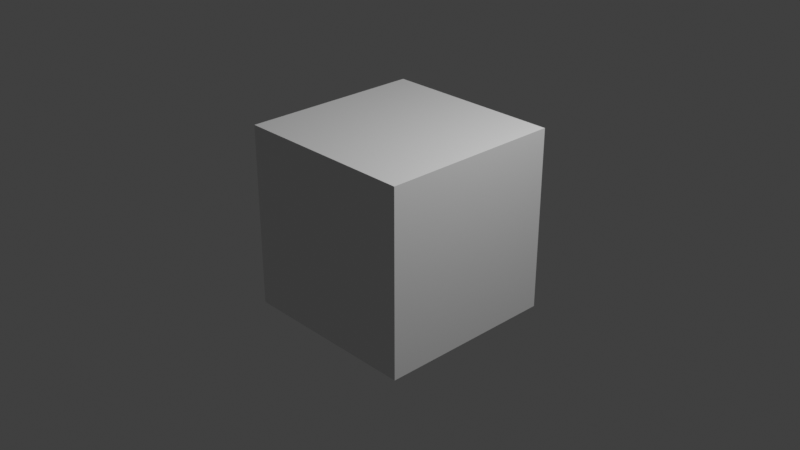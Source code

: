 # Source: mac-apps-edit.blend  (saved by Blender 4.4.32; exported with 4.5.12 LTS)
import bpy
from mathutils import Matrix  # noqa: F401  (used for matrix-valued properties, if any)

bpy.ops.wm.read_factory_settings(use_empty=True)
scene = bpy.context.scene
scene.name = 'Scene'

# ---- collections
col_collection = bpy.data.collections.new('Collection'); scene.collection.children.link(col_collection)

# ---- materials (node trees are filled in below, after node groups)
mat_material = bpy.data.materials.new('Material')
mat_material.alpha_threshold = 0.0
mat_material.roughness = 0.5
mat_material.line_color = (0.0, 0.0, 0.0, 1.0)

# ---- material node trees
mat_material.use_nodes = True; mat_material.node_tree.nodes.clear()
_N = mat_material.node_tree.nodes; _L = mat_material.node_tree.links
n0 = _N.new('ShaderNodeOutputMaterial'); n0.name = 'Material Output'; n0.location = (300, 300)
n1 = _N.new('ShaderNodeBsdfPrincipled'); n1.name = 'Principled BSDF'; n1.location = (10, 300)
n1.inputs[3].default_value = 1.45
_L.new(n1.outputs[0], n0.inputs[0])
n0.is_active_output = True

# ---- world
world_world = bpy.data.worlds.new('World'); scene.world = world_world
world_world.use_nodes = True; world_world.node_tree.nodes.clear()
_N = world_world.node_tree.nodes; _L = world_world.node_tree.links
n0 = _N.new('ShaderNodeOutputWorld'); n0.name = 'World Output'; n0.location = (300, 300)
n1 = _N.new('ShaderNodeBackground'); n1.name = 'Background'; n1.location = (10, 300)
n1.inputs[0].default_value = (0.05088, 0.05088, 0.05088, 1.0)
_L.new(n1.outputs[0], n0.inputs[0])
n0.is_active_output = True
world_world.color = (0.05088, 0.05088, 0.05088)
world_world.sun_shadow_jitter_overblur = 0.0

# ---- cameras
cam_camera = bpy.data.cameras.new('Camera')
cam_camera.clip_end = 100.0
cam_camera.ortho_scale = 7.314

# ---- lights
light_light = bpy.data.lights.new('Light', 'POINT')
light_light.energy = 1000.0
light_light.shadow_soft_size = 0.1

# ---- meshes
me_cube = bpy.data.meshes.new('Cube')
me_cube.from_pydata([(1.0, 1.0, 1.0), (1.0, 1.0, -1.0), (1.0, -1.0, 1.0), (1.0, -1.0, -1.0), (-1.0, 1.0, 1.0), (-1.0, 1.0, -1.0), (-1.0, -1.0, 1.0), (-1.0, -1.0, -1.0)], [], [(0, 4, 6, 2), (3, 2, 6, 7), (7, 6, 4, 5), (5, 1, 3, 7), (1, 0, 2, 3), (5, 4, 0, 1)])
_uv = me_cube.uv_layers.new(name='UVMap')
_uv.uv.foreach_set('vector', [0.625, 0.5, 0.875, 0.5, 0.875, 0.75, 0.625, 0.75, 0.375, 0.75, 0.625, 0.75, 0.625, 1.0, 0.375, 1.0, 0.375, 0.0, 0.625, 0.0, 0.625, 0.25, 0.375, 0.25, 0.125, 0.5, 0.375, 0.5, 0.375, 0.75, 0.125, 0.75, 0.375, 0.5, 0.625, 0.5, 0.625, 0.75, 0.375, 0.75, 0.375, 0.25, 0.625, 0.25, 0.625, 0.5, 0.375, 0.5])
me_cube.materials.append(mat_material)
me_cube.use_mirror_vertex_groups = False
me_cube.update()

# ---- objects
ob_cube = bpy.data.objects.new('Cube', me_cube)
ob_light = bpy.data.objects.new('Light', light_light)
ob_camera = bpy.data.objects.new('Camera', cam_camera)

# ---- transforms, parenting, visibility, modifiers, constraints
ob_cube.location = (0.0, 0.0, 0.0)
ob_cube.lock_rotations_4d = False
ob_cube.empty_display_type = 'ARROWS'
ob_cube.lineart.crease_threshold = 0.0
ob_light.location = (4.076, 1.005, 5.904)
ob_light.rotation_euler = (0.6503, 0.05522, 1.866)
ob_light.lock_rotations_4d = False
ob_light.empty_display_type = 'ARROWS'
ob_light.color = (0.0, 0.0, 0.0, 0.0)
ob_light.lineart.crease_threshold = 0.0
ob_camera.location = (7.359, -6.926, 4.958)
ob_camera.rotation_euler = (1.109, 0.0, 0.8149)
ob_camera.lock_rotations_4d = False
ob_camera.empty_display_type = 'ARROWS'
ob_camera.color = (0.0, 0.0, 0.0, 0.0)
ob_camera.display_type = 'WIRE'
ob_camera.lineart.crease_threshold = 0.0

# ---- collection membership
col_collection.objects.link(ob_cube)
col_collection.objects.link(ob_light)
col_collection.objects.link(ob_camera)

# ---- scene / render settings (as saved in the file)
scene.camera = ob_camera
scene.frame_start = 1; scene.frame_end = 9500; scene.frame_set(2153)
scene.render.engine = 'BLENDER_EEVEE_NEXT'
scene.render.image_settings.file_format = 'FFMPEG'
scene.render.image_settings.color_mode = 'RGB'
scene.render.fps = 6
scene.render.fps_base = 0.1
scene.view_settings.view_transform = 'Standard'
bpy.context.view_layer.update()
